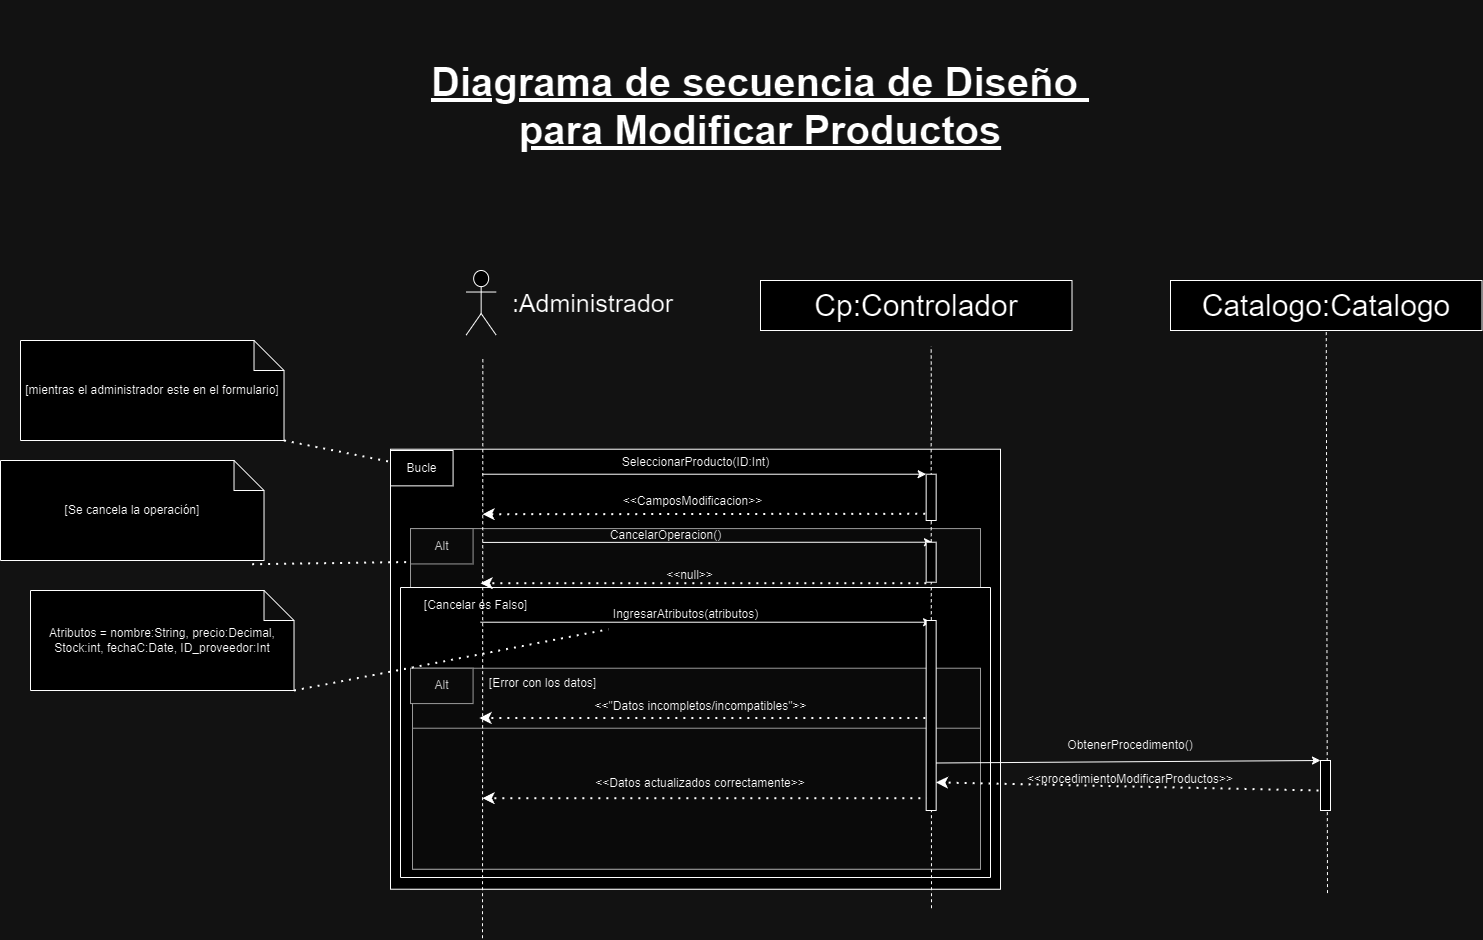

The diagram above was exported from draw.io. Its source (the exported page's mxGraphModel, read from the mxfile embedded in the PNG):
<mxGraphModel dx="12" dy="-6128" grid="1" gridSize="10" guides="1" tooltips="1" connect="1" arrows="1" fold="1" page="1" pageScale="1" pageWidth="827" pageHeight="1169" math="0" shadow="0">
  <root>
    <mxCell id="0" />
    <mxCell id="1" parent="0" />
    <mxCell id="13MX7iWmSRfz8cy5cg6i-1962" value="" style="group;fillColor=#f5f5f5;fontColor=#333333;strokeColor=#666666;" connectable="0" vertex="1" parent="1">
      <mxGeometry x="2480" y="8598.720000000001" width="590" height="350" as="geometry" />
    </mxCell>
    <mxCell id="13MX7iWmSRfz8cy5cg6i-1963" value="" style="rounded=0;whiteSpace=wrap;html=1;" vertex="1" parent="13MX7iWmSRfz8cy5cg6i-1962">
      <mxGeometry x="-20" y="-90" width="610" height="440" as="geometry" />
    </mxCell>
    <mxCell id="13MX7iWmSRfz8cy5cg6i-1964" value="" style="rounded=0;whiteSpace=wrap;html=1;fillColor=#f5f5f5;fontColor=#333333;strokeColor=#666666;" vertex="1" parent="13MX7iWmSRfz8cy5cg6i-1962">
      <mxGeometry y="-10.642857142857146" width="570" height="58.92857142857143" as="geometry" />
    </mxCell>
    <mxCell id="13MX7iWmSRfz8cy5cg6i-1965" value="Alt" style="rounded=0;whiteSpace=wrap;html=1;fillColor=#f5f5f5;fontColor=#333333;strokeColor=#666666;" vertex="1" parent="13MX7iWmSRfz8cy5cg6i-1962">
      <mxGeometry y="-10.642857142857146" width="62.58109090909091" height="35.357142857142854" as="geometry" />
    </mxCell>
    <mxCell id="13MX7iWmSRfz8cy5cg6i-1966" value="CancelarOperacion()" style="text;html=1;align=center;verticalAlign=middle;resizable=0;points=[];autosize=1;strokeColor=none;fillColor=none;" vertex="1" parent="13MX7iWmSRfz8cy5cg6i-1962">
      <mxGeometry x="190" y="-19" width="130" height="30" as="geometry" />
    </mxCell>
    <mxCell id="13MX7iWmSRfz8cy5cg6i-1967" value="" style="endArrow=classic;dashed=1;html=1;dashPattern=1 3;strokeWidth=2;rounded=0;endFill=1;exitX=0;exitY=1;exitDx=0;exitDy=0;" edge="1" parent="13MX7iWmSRfz8cy5cg6i-1962">
      <mxGeometry width="50" height="50" relative="1" as="geometry">
        <mxPoint x="515.8600000000006" y="43.99571428571426" as="sourcePoint" />
        <mxPoint x="69.99618181818187" y="43.99571428571426" as="targetPoint" />
      </mxGeometry>
    </mxCell>
    <mxCell id="13MX7iWmSRfz8cy5cg6i-1968" value="&amp;lt;&amp;lt;null&amp;gt;&amp;gt;" style="text;html=1;align=center;verticalAlign=middle;resizable=0;points=[];autosize=1;strokeColor=none;fillColor=none;" vertex="1" parent="13MX7iWmSRfz8cy5cg6i-1962">
      <mxGeometry x="244" y="21" width="70" height="30" as="geometry" />
    </mxCell>
    <mxCell id="13MX7iWmSRfz8cy5cg6i-1969" value="" style="rounded=0;whiteSpace=wrap;html=1;fillColor=#f5f5f5;fontColor=#333333;strokeColor=#666666;" vertex="1" parent="13MX7iWmSRfz8cy5cg6i-1962">
      <mxGeometry x="2" y="129" width="568" height="201" as="geometry" />
    </mxCell>
    <mxCell id="13MX7iWmSRfz8cy5cg6i-1970" value="&amp;lt;&amp;lt;&quot;Datos incompletos/incompatibles&quot;&amp;gt;&amp;gt;" style="text;html=1;align=center;verticalAlign=middle;resizable=0;points=[];autosize=1;strokeColor=none;fillColor=none;" vertex="1" parent="13MX7iWmSRfz8cy5cg6i-1962">
      <mxGeometry x="170" y="152.42857142857142" width="240" height="30" as="geometry" />
    </mxCell>
    <mxCell id="13MX7iWmSRfz8cy5cg6i-1971" value="" style="endArrow=classic;dashed=1;html=1;dashPattern=1 3;strokeWidth=2;rounded=0;endFill=1;exitX=0;exitY=1;exitDx=0;exitDy=0;" edge="1" parent="13MX7iWmSRfz8cy5cg6i-1962">
      <mxGeometry width="50" height="50" relative="1" as="geometry">
        <mxPoint x="514.8600000000004" y="178.78571428571428" as="sourcePoint" />
        <mxPoint x="68.99618181818182" y="178.78571428571428" as="targetPoint" />
      </mxGeometry>
    </mxCell>
    <mxCell id="13MX7iWmSRfz8cy5cg6i-1972" value="Alt" style="rounded=0;whiteSpace=wrap;html=1;fillColor=#f5f5f5;fontColor=#333333;strokeColor=#666666;" vertex="1" parent="13MX7iWmSRfz8cy5cg6i-1962">
      <mxGeometry y="128.99714285714253" width="62.58109090909091" height="35.357142857142854" as="geometry" />
    </mxCell>
    <mxCell id="13MX7iWmSRfz8cy5cg6i-1973" value="" style="rounded=0;whiteSpace=wrap;html=1;fillColor=#f5f5f5;fontColor=#333333;strokeColor=#666666;" vertex="1" parent="13MX7iWmSRfz8cy5cg6i-1962">
      <mxGeometry x="2" y="189" width="568" height="141" as="geometry" />
    </mxCell>
    <mxCell id="13MX7iWmSRfz8cy5cg6i-1974" value="" style="endArrow=classic;dashed=1;html=1;dashPattern=1 3;strokeWidth=2;rounded=0;endFill=1;exitX=0;exitY=1;exitDx=0;exitDy=0;" edge="1" parent="13MX7iWmSRfz8cy5cg6i-1962">
      <mxGeometry width="50" height="50" relative="1" as="geometry">
        <mxPoint x="517.8600000000006" y="258.9957142857138" as="sourcePoint" />
        <mxPoint x="71.99618181818187" y="258.9957142857138" as="targetPoint" />
      </mxGeometry>
    </mxCell>
    <mxCell id="13MX7iWmSRfz8cy5cg6i-1975" value="&amp;lt;&amp;lt;Datos actualizados correctamente&amp;gt;&amp;gt;" style="text;html=1;align=center;verticalAlign=middle;whiteSpace=wrap;rounded=0;" vertex="1" parent="13MX7iWmSRfz8cy5cg6i-1962">
      <mxGeometry x="180" y="229" width="220" height="30" as="geometry" />
    </mxCell>
    <mxCell id="13MX7iWmSRfz8cy5cg6i-1976" value="[Error con los datos]" style="text;html=1;align=center;verticalAlign=middle;resizable=0;points=[];autosize=1;strokeColor=none;fillColor=none;" vertex="1" parent="13MX7iWmSRfz8cy5cg6i-1962">
      <mxGeometry x="67" y="129" width="130" height="30" as="geometry" />
    </mxCell>
    <mxCell id="13MX7iWmSRfz8cy5cg6i-1977" value="Bucle" style="rounded=0;whiteSpace=wrap;html=1;" vertex="1" parent="13MX7iWmSRfz8cy5cg6i-1962">
      <mxGeometry x="-20" y="-88.72000000000025" width="62.58109090909091" height="35.357142857142854" as="geometry" />
    </mxCell>
    <mxCell id="13MX7iWmSRfz8cy5cg6i-1978" value=" " style="endArrow=classic;html=1;rounded=0;entryX=0;entryY=0;entryDx=0;entryDy=0;" edge="1" parent="13MX7iWmSRfz8cy5cg6i-1962">
      <mxGeometry width="50" height="50" relative="1" as="geometry">
        <mxPoint x="70.0010909090909" y="82.99857142857141" as="sourcePoint" />
        <mxPoint x="521.0800000000003" y="82.99857142857141" as="targetPoint" />
      </mxGeometry>
    </mxCell>
    <mxCell id="13MX7iWmSRfz8cy5cg6i-1979" value="[Cancelar es Falso]" style="text;html=1;align=center;verticalAlign=middle;resizable=0;points=[];autosize=1;strokeColor=none;fillColor=none;" vertex="1" parent="13MX7iWmSRfz8cy5cg6i-1962">
      <mxGeometry y="51.28" width="130" height="30" as="geometry" />
    </mxCell>
    <mxCell id="13MX7iWmSRfz8cy5cg6i-1980" value="IngresarAtributos(atributos)" style="text;html=1;align=center;verticalAlign=middle;resizable=0;points=[];autosize=1;strokeColor=none;fillColor=none;" vertex="1" parent="13MX7iWmSRfz8cy5cg6i-1962">
      <mxGeometry x="190.0036363636364" y="60.071428571428584" width="170" height="30" as="geometry" />
    </mxCell>
    <mxCell id="13MX7iWmSRfz8cy5cg6i-1981" value="" style="shape=umlActor;verticalLabelPosition=bottom;verticalAlign=top;html=1;outlineConnect=0;fontSize=30;" vertex="1" parent="1">
      <mxGeometry x="2535.66" y="8330" width="30" height="64.57" as="geometry" />
    </mxCell>
    <mxCell id="13MX7iWmSRfz8cy5cg6i-1982" value="" style="endArrow=none;html=1;rounded=0;dashed=1;entryX=0.5;entryY=1;entryDx=0;entryDy=0;fontSize=30;" edge="1" parent="1">
      <mxGeometry width="50" height="50" relative="1" as="geometry">
        <mxPoint x="3001" y="8490" as="sourcePoint" />
        <mxPoint x="3000.66" y="8405.720000000001" as="targetPoint" />
      </mxGeometry>
    </mxCell>
    <mxCell id="13MX7iWmSRfz8cy5cg6i-1983" value="" style="endArrow=none;html=1;rounded=0;dashed=1;entryX=0.5;entryY=1;entryDx=0;entryDy=0;fontSize=30;" edge="1" parent="1">
      <mxGeometry width="50" height="50" relative="1" as="geometry">
        <mxPoint x="3001" y="8967.720000000001" as="sourcePoint" />
        <mxPoint x="3000.66" y="8487.720000000001" as="targetPoint" />
      </mxGeometry>
    </mxCell>
    <mxCell id="13MX7iWmSRfz8cy5cg6i-1984" value="&lt;font style=&quot;font-size: 25px;&quot;&gt;:Administrador&lt;/font&gt;" style="text;html=1;align=center;verticalAlign=middle;resizable=0;points=[];autosize=1;strokeColor=none;fillColor=none;" vertex="1" parent="1">
      <mxGeometry x="2572" y="8342.29" width="180" height="40" as="geometry" />
    </mxCell>
    <mxCell id="13MX7iWmSRfz8cy5cg6i-1985" value="" style="endArrow=classic;html=1;rounded=0;entryX=0;entryY=0;entryDx=0;entryDy=0;" edge="1" parent="1" target="13MX7iWmSRfz8cy5cg6i-1988">
      <mxGeometry width="50" height="50" relative="1" as="geometry">
        <mxPoint x="2552" y="8533.720000000001" as="sourcePoint" />
        <mxPoint x="2990.66" y="8533.720000000001" as="targetPoint" />
      </mxGeometry>
    </mxCell>
    <mxCell id="13MX7iWmSRfz8cy5cg6i-1986" value="SeleccionarProducto(ID:Int)" style="text;html=1;align=center;verticalAlign=middle;resizable=0;points=[];autosize=1;strokeColor=none;fillColor=none;" vertex="1" parent="1">
      <mxGeometry x="2680" y="8507" width="170" height="30" as="geometry" />
    </mxCell>
    <mxCell id="13MX7iWmSRfz8cy5cg6i-1987" value="" style="endArrow=classic;dashed=1;html=1;dashPattern=1 3;strokeWidth=2;rounded=0;endFill=1;exitX=-0.096;exitY=0.855;exitDx=0;exitDy=0;exitPerimeter=0;" edge="1" parent="1" source="13MX7iWmSRfz8cy5cg6i-1988">
      <mxGeometry width="50" height="50" relative="1" as="geometry">
        <mxPoint x="2980.66" y="8583.720000000001" as="sourcePoint" />
        <mxPoint x="2552" y="8573.720000000001" as="targetPoint" />
      </mxGeometry>
    </mxCell>
    <mxCell id="13MX7iWmSRfz8cy5cg6i-1988" value="" style="rounded=0;whiteSpace=wrap;html=1;" vertex="1" parent="1">
      <mxGeometry x="2995.66" y="8533.720000000001" width="10" height="46.28" as="geometry" />
    </mxCell>
    <mxCell id="13MX7iWmSRfz8cy5cg6i-1989" value="&amp;lt;&amp;lt;CamposModificacion&amp;gt;&amp;gt;" style="text;html=1;align=center;verticalAlign=middle;resizable=0;points=[];autosize=1;strokeColor=none;fillColor=none;" vertex="1" parent="1">
      <mxGeometry x="2682" y="8545.720000000001" width="160" height="30" as="geometry" />
    </mxCell>
    <mxCell id="13MX7iWmSRfz8cy5cg6i-1990" value="" style="rounded=0;whiteSpace=wrap;html=1;" vertex="1" parent="1">
      <mxGeometry x="2995.66" y="8680" width="10" height="190" as="geometry" />
    </mxCell>
    <mxCell id="13MX7iWmSRfz8cy5cg6i-1991" value="" style="endArrow=classic;html=1;rounded=0;exitX=0;exitY=0.25;exitDx=0;exitDy=0;" edge="1" parent="1">
      <mxGeometry width="50" height="50" relative="1" as="geometry">
        <mxPoint x="2552" y="8601.916428571429" as="sourcePoint" />
        <mxPoint x="3002" y="8601.720000000001" as="targetPoint" />
      </mxGeometry>
    </mxCell>
    <mxCell id="13MX7iWmSRfz8cy5cg6i-1992" value="" style="rounded=0;whiteSpace=wrap;html=1;" vertex="1" parent="1">
      <mxGeometry x="2995.66" y="8601.720000000001" width="10" height="40" as="geometry" />
    </mxCell>
    <mxCell id="13MX7iWmSRfz8cy5cg6i-1993" value="Cp:Controlador" style="rounded=0;whiteSpace=wrap;html=1;fontSize=30;" vertex="1" parent="1">
      <mxGeometry x="2830" y="8340" width="311.5" height="50" as="geometry" />
    </mxCell>
    <mxCell id="13MX7iWmSRfz8cy5cg6i-1994" value="Catalogo:Catalogo" style="rounded=0;whiteSpace=wrap;html=1;fontSize=30;" vertex="1" parent="1">
      <mxGeometry x="3240" y="8340" width="311.5" height="50" as="geometry" />
    </mxCell>
    <mxCell id="13MX7iWmSRfz8cy5cg6i-1995" value="&amp;lt;&amp;lt;procedimientoModificar&lt;span style=&quot;background-color: initial;&quot;&gt;Productos&amp;gt;&amp;gt;&lt;/span&gt;" style="text;strokeColor=none;align=center;fillColor=none;html=1;verticalAlign=middle;whiteSpace=wrap;rounded=0;" vertex="1" parent="1">
      <mxGeometry x="3100" y="8824" width="200" height="30" as="geometry" />
    </mxCell>
    <mxCell id="13MX7iWmSRfz8cy5cg6i-1996" value="ObtenerProcedimento()" style="text;strokeColor=none;align=center;fillColor=none;html=1;verticalAlign=middle;whiteSpace=wrap;rounded=0;" vertex="1" parent="1">
      <mxGeometry x="3100" y="8790" width="200" height="30" as="geometry" />
    </mxCell>
    <mxCell id="13MX7iWmSRfz8cy5cg6i-1997" value="" style="endArrow=none;html=1;rounded=0;dashed=1;entryX=0.5;entryY=1;entryDx=0;entryDy=0;fontSize=30;" edge="1" parent="1" target="13MX7iWmSRfz8cy5cg6i-1994">
      <mxGeometry width="50" height="50" relative="1" as="geometry">
        <mxPoint x="3397" y="8952.58620689655" as="sourcePoint" />
        <mxPoint x="3395" y="8570" as="targetPoint" />
      </mxGeometry>
    </mxCell>
    <mxCell id="13MX7iWmSRfz8cy5cg6i-1998" value="" style="endArrow=none;html=1;rounded=0;dashed=1;entryX=0.5;entryY=1;entryDx=0;entryDy=0;fontSize=30;" edge="1" parent="1">
      <mxGeometry width="50" height="50" relative="1" as="geometry">
        <mxPoint x="2552" y="8997.720000000001" as="sourcePoint" />
        <mxPoint x="2552.34" y="8417.720000000001" as="targetPoint" />
      </mxGeometry>
    </mxCell>
    <mxCell id="13MX7iWmSRfz8cy5cg6i-1999" value=" " style="endArrow=classic;dashed=1;html=1;dashPattern=1 3;strokeWidth=2;rounded=0;endFill=1;entryX=0.983;entryY=0.852;entryDx=0;entryDy=0;entryPerimeter=0;" edge="1" parent="1" target="13MX7iWmSRfz8cy5cg6i-1990">
      <mxGeometry width="50" height="50" relative="1" as="geometry">
        <mxPoint x="3388" y="8850" as="sourcePoint" />
        <mxPoint x="3008" y="8850" as="targetPoint" />
      </mxGeometry>
    </mxCell>
    <mxCell id="13MX7iWmSRfz8cy5cg6i-2000" value="" style="endArrow=classic;html=1;rounded=0;exitX=1;exitY=0.75;exitDx=0;exitDy=0;entryX=0;entryY=0;entryDx=0;entryDy=0;" edge="1" parent="1" source="13MX7iWmSRfz8cy5cg6i-1990" target="13MX7iWmSRfz8cy5cg6i-2001">
      <mxGeometry width="50" height="50" relative="1" as="geometry">
        <mxPoint x="3003.3" y="8817" as="sourcePoint" />
        <mxPoint x="3380" y="8820" as="targetPoint" />
      </mxGeometry>
    </mxCell>
    <mxCell id="13MX7iWmSRfz8cy5cg6i-2001" value=" " style="rounded=0;whiteSpace=wrap;html=1;" vertex="1" parent="1">
      <mxGeometry x="3390" y="8820" width="10" height="50" as="geometry" />
    </mxCell>
    <mxCell id="13MX7iWmSRfz8cy5cg6i-2002" value="Atributos = nombre:String, precio:Decimal, Stock:int, fechaC:Date, ID_proveedor:Int" style="shape=note;whiteSpace=wrap;html=1;backgroundOutline=1;darkOpacity=0.05;" vertex="1" parent="1">
      <mxGeometry x="2100" y="8650" width="263.51" height="100" as="geometry" />
    </mxCell>
    <mxCell id="13MX7iWmSRfz8cy5cg6i-2003" value="" style="endArrow=none;dashed=1;html=1;dashPattern=1 3;strokeWidth=2;rounded=0;exitX=1;exitY=1;exitDx=0;exitDy=0;exitPerimeter=0;" edge="1" parent="1" source="13MX7iWmSRfz8cy5cg6i-2002" target="13MX7iWmSRfz8cy5cg6i-1980">
      <mxGeometry width="50" height="50" relative="1" as="geometry">
        <mxPoint x="2390" y="8680" as="sourcePoint" />
        <mxPoint x="2440" y="8630" as="targetPoint" />
      </mxGeometry>
    </mxCell>
    <mxCell id="13MX7iWmSRfz8cy5cg6i-2004" value="[mientras el administrador este en el formulario]" style="shape=note;whiteSpace=wrap;html=1;backgroundOutline=1;darkOpacity=0.05;" vertex="1" parent="1">
      <mxGeometry x="2090" y="8400" width="263.51" height="100" as="geometry" />
    </mxCell>
    <mxCell id="13MX7iWmSRfz8cy5cg6i-2005" value="[Se cancela la operación]" style="shape=note;whiteSpace=wrap;html=1;backgroundOutline=1;darkOpacity=0.05;" vertex="1" parent="1">
      <mxGeometry x="2070" y="8520" width="263.51" height="100" as="geometry" />
    </mxCell>
    <mxCell id="13MX7iWmSRfz8cy5cg6i-2006" value="" style="endArrow=none;dashed=1;html=1;dashPattern=1 3;strokeWidth=2;rounded=0;exitX=0.955;exitY=1.037;exitDx=0;exitDy=0;exitPerimeter=0;" edge="1" parent="1" source="13MX7iWmSRfz8cy5cg6i-2005" target="13MX7iWmSRfz8cy5cg6i-1964">
      <mxGeometry width="50" height="50" relative="1" as="geometry">
        <mxPoint x="2400" y="8580" as="sourcePoint" />
        <mxPoint x="2450" y="8530" as="targetPoint" />
      </mxGeometry>
    </mxCell>
    <mxCell id="13MX7iWmSRfz8cy5cg6i-2007" value="" style="endArrow=none;dashed=1;html=1;dashPattern=1 3;strokeWidth=2;rounded=0;exitX=1;exitY=1;exitDx=0;exitDy=0;exitPerimeter=0;" edge="1" parent="1" source="13MX7iWmSRfz8cy5cg6i-2004" target="13MX7iWmSRfz8cy5cg6i-1977">
      <mxGeometry width="50" height="50" relative="1" as="geometry">
        <mxPoint x="2380" y="8600" as="sourcePoint" />
        <mxPoint x="2430" y="8550" as="targetPoint" />
      </mxGeometry>
    </mxCell>
    <mxCell id="13MX7iWmSRfz8cy5cg6i-2008" value="Diagrama de secuencia de Diseño&amp;nbsp;&lt;div&gt;para Modificar Productos&lt;br&gt;&lt;/div&gt;" style="text;strokeColor=none;align=center;fillColor=none;html=1;verticalAlign=middle;whiteSpace=wrap;rounded=0;fontStyle=5;fontSize=40;" vertex="1" parent="1">
      <mxGeometry x="2480" y="8060" width="700" height="210" as="geometry" />
    </mxCell>
    <mxCell id="13MX7iWmSRfz8cy5cg6i-2009" value="" style="swimlane;startSize=0;" vertex="1" parent="1">
      <mxGeometry x="2470" y="8647" width="590" height="290" as="geometry" />
    </mxCell>
  </root>
</mxGraphModel>